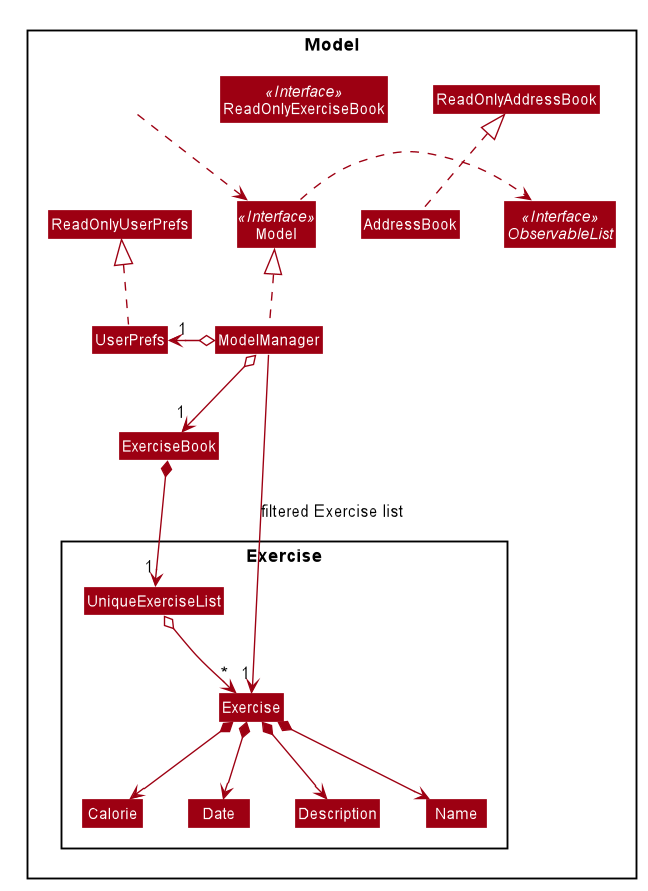

The diagram above was rendered by PlantUML. Its source (embedded in the PNG):
@startuml








skinparam BackgroundColor #FFFFFFF

skinparam Shadowing false

skinparam Class {
    FontColor #FFFFFF
    BorderThickness 1
    BorderColor #FFFFFF
    StereotypeFontColor #FFFFFF
    FontName Arial
}

skinparam Actor {
    BorderColor #000000
    Color #000000
    FontName Arial
}

skinparam Sequence {
    MessageAlign center
    BoxFontSize 15
    BoxPadding 0
    BoxFontColor #FFFFFF
    FontName Arial
}

skinparam Participant {
    FontColor #FFFFFFF
    Padding 20
}

skinparam MinClassWidth 50
skinparam ParticipantPadding 10
skinparam Shadowing false
skinparam DefaultTextAlignment center
skinparam packageStyle Rectangle

hide footbox
hide members
hide circle
skinparam arrowThickness 1.1
skinparam arrowColor #9D0012
skinparam classBackgroundColor #9D0012

Package Model <<Rectangle>>{
Interface ReadOnlyExerciseBook <<Interface>>
Interface Model <<Interface>>
Interface ObservableList <<Interface>>
Class ExerciseBook
Class ReadOnlyExerciseBook
Class Model
Class ModelManager
Class UserPrefs
Class ReadOnlyUserPrefs

Package Exercise {
Class Calorie
Class Date
Class Description
Class Exercise
Class Name
Class UniqueExerciseList
}

Class HiddenOutside #FFFFFF
HiddenOutside ..> Model

AddressBook .up.|> ReadOnlyAddressBook

ModelManager .up.|> Model
Model .right.> ObservableList
ModelManager o--> "1" ExerciseBook
ModelManager o-left-> "1" UserPrefs
UserPrefs .up.|> ReadOnlyUserPrefs

ExerciseBook *--> "1" UniqueExerciseList
UniqueExerciseList o--> "*" Exercise
Exercise *--> Name
Exercise *--> Date
Exercise *--> Calorie
Exercise *--> Description

ModelManager -->"1" Exercise : filtered Exercise list
@enduml